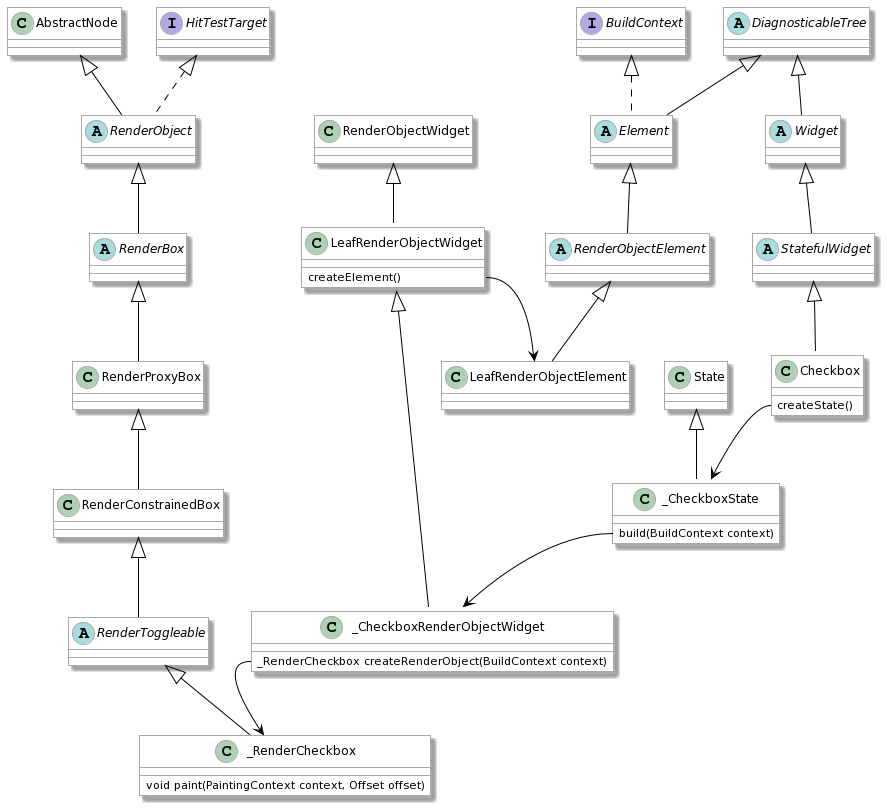

The diagram above was rendered by PlantUML. Its source (embedded in the PNG):
@startuml
class AbstractNode {
}

class Checkbox extends StatefulWidget {
    createState() 
}

class _CheckboxRenderObjectWidget extends LeafRenderObjectWidget {
  _RenderCheckbox createRenderObject(BuildContext context)
}

class _CheckboxState extends State {
    build(BuildContext context)
}

abstract class DiagnosticableTree {
}

abstract class Element extends DiagnosticableTree implements BuildContext {
}

class LeafRenderObjectElement extends RenderObjectElement {
}

class LeafRenderObjectWidget extends RenderObjectWidget {
  createElement()
}

abstract class RenderBox extends RenderObject {
}

class _RenderCheckbox extends RenderToggleable {
  void paint(PaintingContext context, Offset offset) 
}

class RenderConstrainedBox extends RenderProxyBox {
}

abstract class RenderObject extends AbstractNode implements HitTestTarget {
}

abstract class RenderObjectElement extends Element {
}

class RenderProxyBox extends RenderBox {
}

abstract class RenderToggleable extends RenderConstrainedBox {
}

abstract class StatefulWidget extends Widget {
}

abstract class Widget extends DiagnosticableTree {
}


Checkbox::createState --> _CheckboxState
_CheckboxState::build --> _CheckboxRenderObjectWidget
LeafRenderObjectWidget::createElement --> LeafRenderObjectElement
_CheckboxRenderObjectWidget::createRenderObject --> _RenderCheckbox














skinparam defaultFontName  Helvetica
skinparam sequenceMessageAlign center
skinparam monochrome false

skinparam class {
	ArrowColor Black
	BackgroundColor White
	BorderColor DarkGray
	BorderThickness 1
}


skinparam object {
	ArrowColor Black
	BackgroundColor White
	BorderColor Black
}

skinparam package {
	BackgroundColor White
	BorderColor Black
}
@enduml